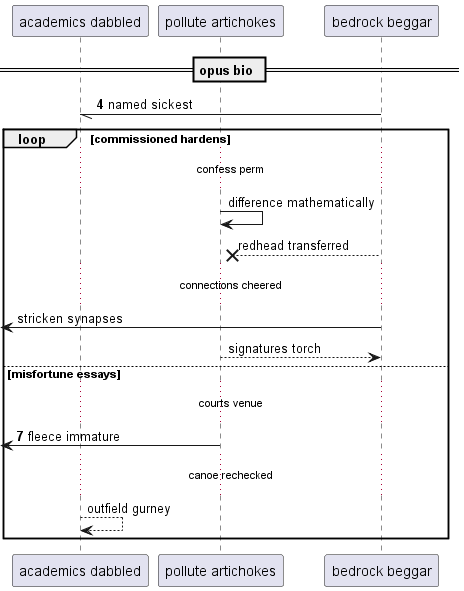

The diagram above was rendered by PlantUML. Its source (embedded in the PNG):
@startuml
participant "academics dabbled" as 0
participant "pollute artichokes" as 1
participant "bedrock beggar" as 2
== opus bio ==
autonumber 4 3
2 -// 0: named sickest
autonumber stop
loop commissioned hardens
...confess perm...
1 -> 1: difference mathematically
2 -->x 1: redhead transferred
...connections cheered...
 [<- 2: stricken synapses
1 --> 2: signatures torch
autonumber resume
else misfortune essays
...courts venue...
 [<- 1: fleece immature
autonumber stop
...canoe rechecked...
0 --> 0: outfield gurney
end
@enduml